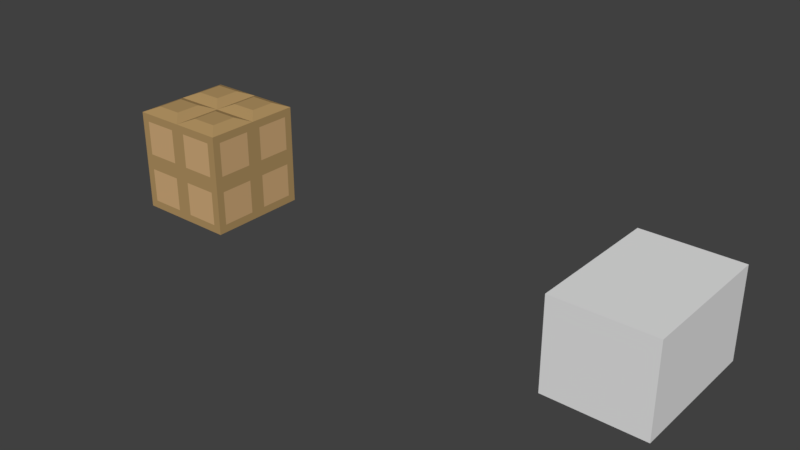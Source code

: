 # Source: Hesco.blend  (saved by Blender 4.0.36; exported with 4.5.12 LTS)
import bpy
from mathutils import Matrix  # noqa: F401  (used for matrix-valued properties, if any)

bpy.ops.wm.read_factory_settings(use_empty=True)
scene = bpy.context.scene
scene.name = 'Scene'

# ---- collections
col_collection_1 = bpy.data.collections.new('Collection 1'); scene.collection.children.link(col_collection_1)

# ---- materials (node trees are filled in below, after node groups)
mat_hesco = bpy.data.materials.new('Hesco')
mat_hesco.alpha_threshold = 0.0
mat_hesco.use_transparent_shadow = False
mat_hesco.diffuse_color = (0.448, 0.2927, 0.1235, 1.0)
mat_hesco.roughness = 1.0
mat_hesco.specular_intensity = 0.0
mat_hesco.line_color = (0.0, 0.0, 0.0, 1.0)
mat_material = bpy.data.materials.new('Material')
mat_material.alpha_threshold = 0.0
mat_material.use_transparent_shadow = False
mat_material.diffuse_color = (0.65, 0.4159, 0.2033, 1.0)
mat_material.roughness = 1.0
mat_material.specular_intensity = 0.0

# ---- node groups
ng_auto_smooth = bpy.data.node_groups.new('Auto Smooth', 'GeometryNodeTree')
_s = ng_auto_smooth.interface.new_socket(name='Geometry', in_out='OUTPUT', socket_type='NodeSocketGeometry')
_s = ng_auto_smooth.interface.new_socket(name='Geometry', in_out='INPUT', socket_type='NodeSocketGeometry')
_s = ng_auto_smooth.interface.new_socket(name='Angle', in_out='INPUT', socket_type='NodeSocketFloat')
_s.subtype = 'ANGLE'
_s.min_value = 0.0
_s.max_value = 3.142
ng_auto_smooth.is_modifier = True
_N = ng_auto_smooth.nodes; _L = ng_auto_smooth.links
n0 = _N.new('NodeGroupOutput'); n0.name = 'Group Output'; n0.location = (480, -100)
n1 = _N.new('NodeGroupInput'); n1.name = 'Group Input'; n1.location = (-420, -300)
n2 = _N.new('NodeGroupInput'); n2.name = 'Group Input.001'; n2.location = (-60, -100)
n3 = _N.new('GeometryNodeSetShadeSmooth'); n3.name = 'Set Shade Smooth'; n3.location = (120, -100)
n3.domain = 'EDGE'
n4 = _N.new('GeometryNodeSetShadeSmooth'); n4.name = 'Set Shade Smooth.001'; n4.location = (300, -100)
n5 = _N.new('GeometryNodeInputMeshEdgeAngle'); n5.name = 'Edge Angle'; n5.location = (-420, -220)
n6 = _N.new('GeometryNodeInputEdgeSmooth'); n6.name = 'Is Edge Smooth'; n6.location = (-60, -160)
n7 = _N.new('GeometryNodeInputShadeSmooth'); n7.name = 'Is Face Smooth'; n7.location = (-240, -340)
n8 = _N.new('FunctionNodeBooleanMath'); n8.name = 'Boolean Math'; n8.location = (-60, -220)
n9 = _N.new('FunctionNodeCompare'); n9.name = 'Compare'; n9.location = (-240, -180)
n9.operation = 'LESS_EQUAL'
_L.new(n5.outputs[0], n9.inputs[0])
_L.new(n4.outputs[0], n0.inputs[0])
_L.new(n1.outputs[1], n9.inputs[1])
_L.new(n9.outputs[0], n8.inputs[0])
_L.new(n7.outputs[0], n8.inputs[1])
_L.new(n2.outputs[0], n3.inputs[0])
_L.new(n6.outputs[0], n3.inputs[1])
_L.new(n3.outputs[0], n4.inputs[0])
_L.new(n8.outputs[0], n3.inputs[2])
n0.is_active_output = True

# ---- material node trees

# ---- world
world_world = bpy.data.worlds.new('World'); scene.world = world_world
world_world.color = (0.05088, 0.05088, 0.05088)
world_world.use_sun_shadow = False
world_world.sun_shadow_jitter_overblur = 0.0
world_world.cycles.sampling_method = 'MANUAL'

# ---- meshes
me_l_p_ph__ng = bpy.data.meshes.new('Lập Phương')
me_l_p_ph__ng.from_pydata([(-1.162, -1.661, -1.074), (-1.162, -1.661, 1.074), (-1.162, 1.661, -1.074), (-1.162, 1.661, 1.074), (1.162, -1.661, -1.074), (1.162, -1.661, 1.074), (1.162, 1.661, -1.074), (1.162, 1.661, 1.074)], [], [(0, 1, 3, 2), (2, 3, 7, 6), (6, 7, 5, 4), (4, 5, 1, 0), (2, 6, 4, 0), (7, 3, 1, 5)])
_uv = me_l_p_ph__ng.uv_layers.new(name='Bản Đồ UV')
_uv.uv.foreach_set('vector', [0.375, 0.0, 0.625, 0.0, 0.625, 0.25, 0.375, 0.25, 0.375, 0.25, 0.625, 0.25, 0.625, 0.5, 0.375, 0.5, 0.375, 0.5, 0.625, 0.5, 0.625, 0.75, 0.375, 0.75, 0.375, 0.75, 0.625, 0.75, 0.625, 1.0, 0.375, 1.0, 0.125, 0.5, 0.375, 0.5, 0.375, 0.75, 0.125, 0.75, 0.625, 0.5, 0.875, 0.5, 0.875, 0.75, 0.625, 0.75])
me_l_p_ph__ng.update()
me_cube = bpy.data.meshes.new('Cube')
me_cube.from_pydata([(1.0, 1.0, 0.002729), (1.0, -1.0, 0.002729), (-1.0, -1.0, 0.002729), (-1.0, 1.0, 0.002729), (1.0, -5.96e-08, 0.002729), (-1.0, 2.98e-07, 0.002729), (1.788e-07, 1.0, 0.002729), (0.0, -1.0, 0.002729), (5.96e-08, 1.192e-07, 0.002729), (1.0, -1.0, 2.003), (1.0, -5.364e-07, 2.003), (-5.364e-07, -1.0, 2.003), (-1.192e-07, -1.788e-07, 2.003), (1.0, 1.0, 2.003), (1.0, -5.364e-07, 2.003), (2.384e-07, 1.0, 2.003), (-1.192e-07, -1.788e-07, 2.003), (-1.0, 1.0, 2.003), (-1.0, 1.788e-07, 2.003), (2.384e-07, 1.0, 2.003), (-1.192e-07, -1.788e-07, 2.003), (-1.0, -1.0, 2.003), (-1.0, 1.788e-07, 2.003), (-5.364e-07, -1.0, 2.003), (-1.192e-07, -1.788e-07, 2.003), (0.7545, -0.2455, 2.104), (0.7545, -0.7545, 2.104), (0.2455, -0.2455, 2.104), (0.2455, -0.7545, 2.104), (0.7545, 0.7545, 2.104), (0.7545, 0.2455, 2.104), (0.2455, 0.2455, 2.104), (0.2455, 0.7545, 2.104), (-0.2455, 0.7545, 2.104), (-0.7545, 0.7545, 2.104), (-0.7545, 0.2455, 2.104), (-0.2455, 0.2455, 2.104), (-0.2455, -0.7545, 2.104), (-0.7545, -0.7545, 2.104), (-0.7545, -0.2455, 2.104), (-0.2455, -0.2455, 2.104), (1.0, -1.0, 0.002729), (0.0, -1.0, 0.002729), (1.0, -1.0, 1.003), (-2.682e-07, -1.0, 1.003), (-1.0, -1.0, 0.002729), (0.0, -1.0, 0.002729), (-1.0, -1.0, 1.003), (-2.682e-07, -1.0, 1.003), (-1.0, -1.0, 2.003), (-5.364e-07, -1.0, 2.003), (-1.0, -1.0, 1.003), (-2.682e-07, -1.0, 1.003), (1.0, -1.0, 2.003), (-5.364e-07, -1.0, 2.003), (1.0, -1.0, 1.003), (-2.682e-07, -1.0, 1.003), (-1.0, -1.0, 0.002729), (-1.0, 2.98e-07, 0.002729), (-1.0, -1.0, 1.003), (-1.0, 2.384e-07, 1.003), (-1.0, -1.0, 2.003), (-1.0, 1.788e-07, 2.003), (-1.0, -1.0, 1.003), (-1.0, 2.384e-07, 1.003), (-1.0, 1.0, 2.003), (-1.0, 1.788e-07, 2.003), (-1.0, 1.0, 1.003), (-1.0, 2.384e-07, 1.003), (-1.0, 1.0, 0.002729), (-1.0, 2.98e-07, 0.002729), (-1.0, 1.0, 1.003), (-1.0, 2.384e-07, 1.003), (1.0, 1.0, 0.002729), (1.788e-07, 1.0, 0.002729), (1.0, 1.0, 1.003), (2.086e-07, 1.0, 1.003), (-1.0, 1.0, 0.002729), (1.788e-07, 1.0, 0.002729), (-1.0, 1.0, 1.003), (2.086e-07, 1.0, 1.003), (-1.0, 1.0, 2.003), (2.384e-07, 1.0, 2.003), (-1.0, 1.0, 1.003), (2.086e-07, 1.0, 1.003), (1.0, 1.0, 2.003), (2.384e-07, 1.0, 2.003), (1.0, 1.0, 1.003), (2.086e-07, 1.0, 1.003), (1.0, -1.0, 0.002729), (1.0, -5.96e-08, 0.002729), (1.0, -1.0, 1.003), (1.0, -2.98e-07, 1.003), (1.0, 1.0, 0.002729), (1.0, -5.96e-08, 0.002729), (1.0, 1.0, 1.003), (1.0, -2.98e-07, 1.003), (1.0, 1.0, 2.003), (1.0, -5.364e-07, 2.003), (1.0, 1.0, 1.003), (1.0, -2.98e-07, 1.003), (1.0, -1.0, 2.003), (1.0, -5.364e-07, 2.003), (1.0, -1.0, 1.003), (1.0, -2.98e-07, 1.003), (0.8415, -1.0, 0.1612), (0.1585, -1.0, 0.1612), (0.1585, -1.0, 0.8443), (0.8415, -1.0, 0.8443), (-0.1585, -1.0, 0.1612), (-0.8415, -1.0, 0.1612), (-0.1585, -1.0, 0.8443), (-0.8415, -1.0, 0.8443), (-0.8415, -1.0, 1.161), (-0.8415, -1.0, 1.844), (-0.1585, -1.0, 1.844), (-0.1585, -1.0, 1.161), (0.8415, -1.0, 1.161), (0.8415, -1.0, 1.844), (0.1585, -1.0, 1.844), (0.1585, -1.0, 1.161), (-1.0, -0.8415, 0.1612), (-1.0, -0.1585, 0.1612), (-1.0, -0.1585, 0.8443), (-1.0, -0.8415, 0.8443), (-1.0, -0.8415, 1.161), (-1.0, -0.8415, 1.844), (-1.0, -0.1585, 1.844), (-1.0, -0.1585, 1.161), (-1.0, 0.8415, 1.161), (-1.0, 0.8415, 1.844), (-1.0, 0.1585, 1.844), (-1.0, 0.1585, 1.161), (-1.0, 0.1585, 0.1612), (-1.0, 0.8415, 0.1612), (-1.0, 0.1585, 0.8443), (-1.0, 0.8415, 0.8443), (0.8415, 1.0, 0.1612), (0.1585, 1.0, 0.1612), (0.8415, 1.0, 0.8443), (0.1585, 1.0, 0.8443), (-0.1585, 1.0, 0.1612), (-0.8415, 1.0, 0.1612), (-0.8415, 1.0, 0.8443), (-0.1585, 1.0, 0.8443), (-0.8415, 1.0, 1.161), (-0.8415, 1.0, 1.844), (-0.1585, 1.0, 1.844), (-0.1585, 1.0, 1.161), (0.8415, 1.0, 1.161), (0.8415, 1.0, 1.844), (0.1585, 1.0, 1.844), (0.1585, 1.0, 1.161), (1.0, -0.1585, 0.1612), (1.0, -0.8415, 0.1612), (1.0, -0.1585, 0.8443), (1.0, -0.8415, 0.8443), (1.0, 0.8415, 0.1612), (1.0, 0.1585, 0.1612), (1.0, 0.1585, 0.8443), (1.0, 0.8415, 0.8443), (1.0, 0.8415, 1.161), (1.0, 0.8415, 1.844), (1.0, 0.1585, 1.844), (1.0, 0.1585, 1.161), (1.0, -0.8415, 1.161), (1.0, -0.8415, 1.844), (1.0, -0.1585, 1.844), (1.0, -0.1585, 1.161)], [], [(8, 7, 2, 5), (6, 8, 5, 3), (0, 4, 8, 6), (4, 1, 7, 8), (25, 27, 28, 26), (29, 32, 31, 30), (33, 34, 35, 36), (40, 39, 38, 37), (25, 26, 9, 10), (27, 25, 10, 12), (26, 28, 11, 9), (28, 27, 12, 11), (29, 30, 14, 13), (30, 31, 16, 14), (32, 29, 13, 15), (31, 32, 15, 16), (34, 33, 19, 17), (35, 34, 17, 18), (36, 35, 18, 20), (33, 36, 20, 19), (37, 38, 21, 23), (38, 39, 22, 21), (39, 40, 24, 22), (40, 37, 23, 24), (105, 108, 107, 106), (109, 111, 112, 110), (116, 115, 114, 113), (117, 118, 119, 120), (121, 124, 123, 122), (125, 126, 127, 128), (132, 131, 130, 129), (133, 135, 136, 134), (139, 137, 138, 140), (144, 141, 142, 143), (147, 148, 145, 146), (150, 149, 152, 151), (153, 155, 156, 154), (157, 160, 159, 158), (161, 162, 163, 164), (168, 167, 166, 165), (105, 106, 42, 41), (106, 107, 44, 42), (108, 105, 41, 43), (107, 108, 43, 44), (109, 110, 45, 46), (111, 109, 46, 48), (110, 112, 47, 45), (112, 111, 48, 47), (113, 114, 49, 51), (114, 115, 50, 49), (115, 116, 52, 50), (116, 113, 51, 52), (118, 117, 55, 53), (119, 118, 53, 54), (120, 119, 54, 56), (117, 120, 56, 55), (121, 122, 58, 57), (122, 123, 60, 58), (124, 121, 57, 59), (123, 124, 59, 60), (126, 125, 63, 61), (127, 126, 61, 62), (128, 127, 62, 64), (125, 128, 64, 63), (129, 130, 65, 67), (130, 131, 66, 65), (131, 132, 68, 66), (132, 129, 67, 68), (133, 134, 69, 70), (135, 133, 70, 72), (134, 136, 71, 69), (136, 135, 72, 71), (138, 137, 73, 74), (137, 139, 75, 73), (140, 138, 74, 76), (139, 140, 76, 75), (142, 141, 78, 77), (143, 142, 77, 79), (141, 144, 80, 78), (144, 143, 79, 80), (146, 145, 83, 81), (147, 146, 81, 82), (148, 147, 82, 84), (145, 148, 84, 83), (149, 150, 85, 87), (150, 151, 86, 85), (151, 152, 88, 86), (152, 149, 87, 88), (153, 154, 89, 90), (155, 153, 90, 92), (154, 156, 91, 89), (156, 155, 92, 91), (157, 158, 94, 93), (158, 159, 96, 94), (160, 157, 93, 95), (159, 160, 95, 96), (162, 161, 99, 97), (163, 162, 97, 98), (164, 163, 98, 100), (161, 164, 100, 99), (165, 166, 101, 103), (166, 167, 102, 101), (167, 168, 104, 102), (168, 165, 103, 104)])
me_cube.polygons.foreach_set('material_index', [0, 0, 0, 0, 0, 0, 0, 0, 0, 0, 0, 0, 0, 0, 0, 0, 0, 0, 0, 0, 0, 0, 0, 0, 1, 1, 1, 1, 1, 1, 1, 1, 1, 1, 1, 1, 1, 1, 1, 1, 0, 0, 0, 0, 0, 0, 0, 0, 0, 0, 0, 0, 0, 0, 0, 0, 0, 0, 0, 0, 0, 0, 0, 0, 0, 0, 0, 0, 0, 0, 0, 0, 0, 0, 0, 0, 0, 0, 0, 0, 0, 0, 0, 0, 0, 0, 0, 0, 0, 0, 0, 0, 0, 0, 0, 0, 0, 0, 0, 0, 0, 0, 0, 0])
me_cube.materials.append(mat_hesco)
me_cube.materials.append(mat_material)
me_cube.use_remesh_preserve_volume = False
me_cube.use_remesh_preserve_attributes = False
me_cube.use_mirror_vertex_groups = False
me_cube.update()

# ---- objects
ob_l_p_ph__ng = bpy.data.objects.new('Lập Phương', me_l_p_ph__ng)
ob_cube = bpy.data.objects.new('Cube', me_cube)

# ---- transforms, parenting, visibility, modifiers, constraints
ob_l_p_ph__ng.location = (8.717, -3.085, 1.074)
ob_cube.location = (-3.0, -3.0, 0.0)
ob_cube.scale = (1.247, 1.247, 1.247)
ob_cube.lock_rotations_4d = False
ob_cube.empty_display_type = 'ARROWS'
ob_cube.lineart.crease_threshold = 0.0
_m = ob_cube.modifiers.new('Auto Smooth', 'NODES')
_m.node_group = ng_auto_smooth
_gi = [s.identifier for s in ng_auto_smooth.interface.items_tree if s.item_type == 'SOCKET' and s.in_out == 'INPUT']
_m[_gi[1]] = 0.5236  # Angle

# ---- collection membership
scene.collection.objects.link(ob_l_p_ph__ng)
col_collection_1.objects.link(ob_cube)

# ---- scene / render settings (as saved in the file)
scene.frame_start = 1; scene.frame_end = 250; scene.frame_set(1)
scene.render.engine = 'BLENDER_EEVEE_NEXT'
scene.render.resolution_percentage = 50
scene.render.dither_intensity = 0.0
scene.cycles.use_denoising = False
scene.cycles.samples = 128
scene.cycles.sampling_pattern = 'TABULATED_SOBOL'
scene.cycles.use_adaptive_sampling = False
scene.cycles.use_light_tree = False
scene.cycles.blur_glossy = 0.0
scene.cycles.sample_clamp_indirect = 0.0
scene.view_settings.view_transform = 'Standard'
bpy.context.view_layer.update()

# ---- added for rendering (the .blend has no active camera and no usable light): camera, sun
cam_auto = bpy.data.cameras.new('AutoCamera')
cam_auto.lens = 50.0
cam_auto.sensor_width = 36.0
cam_auto.clip_end = 1000.0
ob_auto_camera = bpy.data.objects.new('AutoCamera', cam_auto)
scene.collection.objects.link(ob_auto_camera)
ob_auto_camera.location = (16.46, -19.4574, 12.2262)
ob_auto_camera.rotation_euler = (1.09748, -7.21219e-08, 0.694738)
scene.camera = ob_auto_camera
light_auto_sun = bpy.data.lights.new('AutoSun', 'SUN')
light_auto_sun.energy = 3.0
light_auto_sun.angle = 0.0523599
ob_auto_sun = bpy.data.objects.new('AutoSun', light_auto_sun)
scene.collection.objects.link(ob_auto_sun)
ob_auto_sun.rotation_euler = (0.872665, 0.174533, 0.523599)
bpy.context.view_layer.update()
